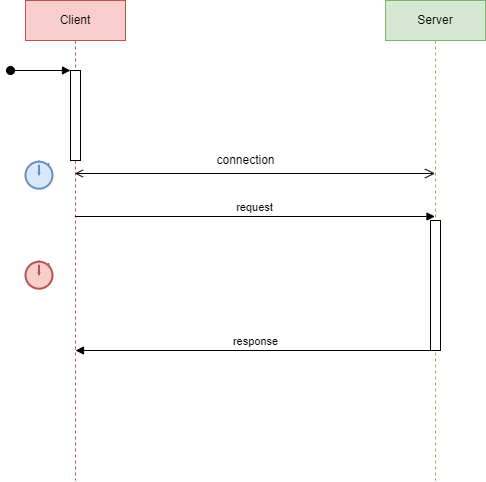

The diagram above was exported from draw.io. Its source (the exported page's mxGraphModel, read from the mxfile embedded in the PNG):
<mxGraphModel dx="934" dy="599" grid="1" gridSize="10" guides="1" tooltips="1" connect="1" arrows="1" fold="1" page="1" pageScale="1" pageWidth="827" pageHeight="1169" math="0" shadow="0">
  <root>
    <mxCell id="0" />
    <mxCell id="1" parent="0" />
    <mxCell id="2" value="Client" style="shape=umlLifeline;perimeter=lifelinePerimeter;whiteSpace=wrap;html=1;container=1;collapsible=0;recursiveResize=0;outlineConnect=0;fillColor=#f8cecc;strokeColor=#b85450;" vertex="1" parent="1">
      <mxGeometry x="160" y="80" width="100" height="480" as="geometry" />
    </mxCell>
    <mxCell id="3" value="" style="html=1;points=[];perimeter=orthogonalPerimeter;" vertex="1" parent="2">
      <mxGeometry x="45" y="70" width="10" height="90" as="geometry" />
    </mxCell>
    <mxCell id="4" value="" style="html=1;verticalAlign=bottom;startArrow=oval;endArrow=block;startSize=8;rounded=0;" edge="1" parent="2" target="3">
      <mxGeometry relative="1" as="geometry">
        <mxPoint x="-15" y="70" as="sourcePoint" />
      </mxGeometry>
    </mxCell>
    <mxCell id="5" value="" style="html=1;verticalLabelPosition=bottom;align=center;labelBackgroundColor=#ffffff;verticalAlign=top;strokeWidth=2;strokeColor=#b85450;shadow=0;dashed=0;shape=mxgraph.ios7.icons.stopwatch;fillColor=#f8cecc;" vertex="1" parent="2">
      <mxGeometry y="260" width="27" height="28.2" as="geometry" />
    </mxCell>
    <mxCell id="6" value="" style="html=1;verticalLabelPosition=bottom;align=center;labelBackgroundColor=#ffffff;verticalAlign=top;strokeWidth=2;strokeColor=#6c8ebf;shadow=0;dashed=0;shape=mxgraph.ios7.icons.stopwatch;fillColor=#dae8fc;" vertex="1" parent="2">
      <mxGeometry y="160" width="27" height="28.2" as="geometry" />
    </mxCell>
    <mxCell id="7" value="Server" style="shape=umlLifeline;perimeter=lifelinePerimeter;whiteSpace=wrap;html=1;container=1;collapsible=0;recursiveResize=0;outlineConnect=0;fillColor=#d5e8d4;strokeColor=#82b366;" vertex="1" parent="1">
      <mxGeometry x="520" y="80" width="100" height="480" as="geometry" />
    </mxCell>
    <mxCell id="8" value="" style="html=1;points=[];perimeter=orthogonalPerimeter;" vertex="1" parent="7">
      <mxGeometry x="45" y="220" width="10" height="130" as="geometry" />
    </mxCell>
    <mxCell id="9" value="" style="html=1;verticalAlign=bottom;startArrow=open;startFill=0;endArrow=open;startSize=6;endSize=8;rounded=0;" edge="1" parent="1">
      <mxGeometry width="80" relative="1" as="geometry">
        <mxPoint x="209.32352941176464" y="252.9999999999999" as="sourcePoint" />
        <mxPoint x="569.5" y="252.9999999999999" as="targetPoint" />
      </mxGeometry>
    </mxCell>
    <mxCell id="10" value="connection" style="text;html=1;align=center;verticalAlign=middle;resizable=0;points=[];autosize=1;strokeColor=none;fillColor=none;" vertex="1" parent="1">
      <mxGeometry x="340" y="225" width="80" height="30" as="geometry" />
    </mxCell>
    <mxCell id="11" value="request" style="html=1;verticalAlign=bottom;endArrow=block;rounded=0;" edge="1" parent="1">
      <mxGeometry width="80" relative="1" as="geometry">
        <mxPoint x="209.32352941176464" y="296" as="sourcePoint" />
        <mxPoint x="569.5" y="296" as="targetPoint" />
      </mxGeometry>
    </mxCell>
    <mxCell id="12" value="response" style="html=1;verticalAlign=bottom;endArrow=none;rounded=0;startArrow=block;startFill=1;endFill=0;" edge="1" parent="1">
      <mxGeometry width="80" relative="1" as="geometry">
        <mxPoint x="210.0035294117647" y="430" as="sourcePoint" />
        <mxPoint x="570.1799999999998" y="430" as="targetPoint" />
      </mxGeometry>
    </mxCell>
  </root>
</mxGraphModel>